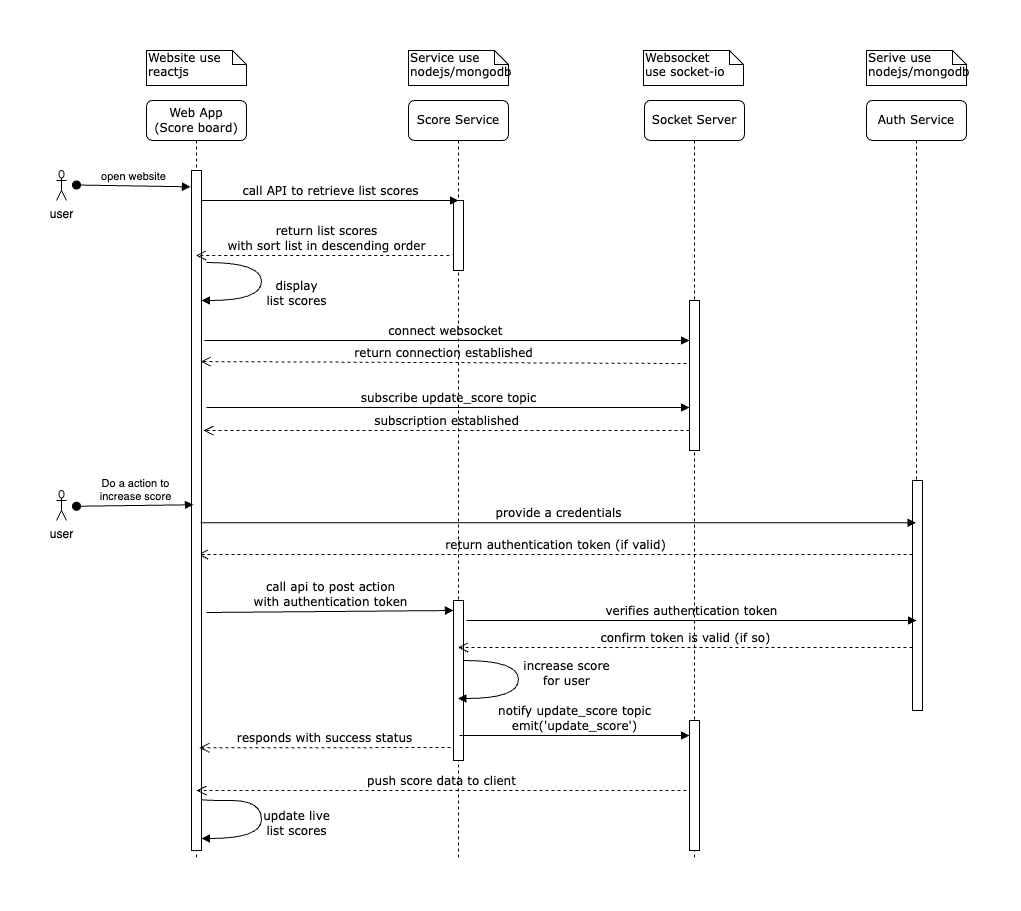

The diagram above was exported from draw.io. Its source (the exported page's mxGraphModel, read from the mxfile embedded in the PNG):
<mxGraphModel dx="978" dy="650" grid="1" gridSize="10" guides="1" tooltips="1" connect="1" arrows="1" fold="1" page="1" pageScale="1" pageWidth="1100" pageHeight="850" background="none" math="0" shadow="0">
  <root>
    <mxCell id="0" />
    <mxCell id="1" parent="0" />
    <mxCell id="7baba1c4bc27f4b0-3" value="Score Service" style="shape=umlLifeline;perimeter=lifelinePerimeter;whiteSpace=wrap;html=1;container=1;collapsible=0;recursiveResize=0;outlineConnect=0;rounded=1;shadow=0;comic=0;labelBackgroundColor=none;strokeWidth=1;fontFamily=Verdana;fontSize=12;align=center;" parent="1" vertex="1">
      <mxGeometry x="362" y="80" width="100" height="760" as="geometry" />
    </mxCell>
    <mxCell id="7baba1c4bc27f4b0-13" value="" style="html=1;points=[];perimeter=orthogonalPerimeter;rounded=0;shadow=0;comic=0;labelBackgroundColor=none;strokeWidth=1;fontFamily=Verdana;fontSize=12;align=center;" parent="7baba1c4bc27f4b0-3" vertex="1">
      <mxGeometry x="45" y="100" width="10" height="70" as="geometry" />
    </mxCell>
    <mxCell id="n1MBme_zUy1jjWMNawWY-13" value="" style="html=1;points=[];perimeter=orthogonalPerimeter;rounded=0;shadow=0;comic=0;labelBackgroundColor=none;strokeWidth=1;fontFamily=Verdana;fontSize=12;align=center;" vertex="1" parent="7baba1c4bc27f4b0-3">
      <mxGeometry x="45" y="500" width="10" height="160" as="geometry" />
    </mxCell>
    <mxCell id="n1MBme_zUy1jjWMNawWY-18" value="increase score &lt;br&gt;for user" style="html=1;verticalAlign=bottom;endArrow=block;labelBackgroundColor=none;fontFamily=Verdana;fontSize=12;elbow=vertical;edgeStyle=orthogonalEdgeStyle;curved=1;exitX=1.038;exitY=0.345;exitPerimeter=0;" edge="1" parent="7baba1c4bc27f4b0-3" target="7baba1c4bc27f4b0-3">
      <mxGeometry x="0.1075" y="48" relative="1" as="geometry">
        <mxPoint x="55.003333333333444" y="560" as="sourcePoint" />
        <mxPoint x="60.003333333333444" y="598.3333333333334" as="targetPoint" />
        <Array as="points">
          <mxPoint x="110" y="560" />
          <mxPoint x="110" y="598" />
        </Array>
        <mxPoint as="offset" />
      </mxGeometry>
    </mxCell>
    <mxCell id="7baba1c4bc27f4b0-5" value="Socket Server" style="shape=umlLifeline;perimeter=lifelinePerimeter;whiteSpace=wrap;html=1;container=1;collapsible=0;recursiveResize=0;outlineConnect=0;rounded=1;shadow=0;comic=0;labelBackgroundColor=none;strokeWidth=1;fontFamily=Verdana;fontSize=12;align=center;" parent="1" vertex="1">
      <mxGeometry x="598" y="80" width="100" height="760" as="geometry" />
    </mxCell>
    <mxCell id="7baba1c4bc27f4b0-19" value="" style="html=1;points=[];perimeter=orthogonalPerimeter;rounded=0;shadow=0;comic=0;labelBackgroundColor=none;strokeWidth=1;fontFamily=Verdana;fontSize=12;align=center;" parent="7baba1c4bc27f4b0-5" vertex="1">
      <mxGeometry x="45" y="200" width="10" height="150" as="geometry" />
    </mxCell>
    <mxCell id="7baba1c4bc27f4b0-23" value="connect websocket&amp;nbsp;" style="html=1;verticalAlign=bottom;endArrow=block;labelBackgroundColor=none;fontFamily=Verdana;fontSize=12;" parent="7baba1c4bc27f4b0-5" edge="1">
      <mxGeometry relative="1" as="geometry">
        <mxPoint x="-440" y="240" as="sourcePoint" />
        <mxPoint x="45" y="240" as="targetPoint" />
      </mxGeometry>
    </mxCell>
    <mxCell id="n1MBme_zUy1jjWMNawWY-7" value="subscription established" style="html=1;verticalAlign=bottom;endArrow=open;dashed=1;endSize=8;labelBackgroundColor=none;fontFamily=Verdana;fontSize=12;entryX=0.9;entryY=0.383;entryDx=0;entryDy=0;entryPerimeter=0;" edge="1" parent="7baba1c4bc27f4b0-5">
      <mxGeometry relative="1" as="geometry">
        <mxPoint x="-441" y="330" as="targetPoint" />
        <mxPoint x="45" y="330" as="sourcePoint" />
      </mxGeometry>
    </mxCell>
    <mxCell id="n1MBme_zUy1jjWMNawWY-16" value="confirm token is valid (if so)" style="html=1;verticalAlign=bottom;endArrow=open;dashed=1;endSize=8;labelBackgroundColor=none;fontFamily=Verdana;fontSize=12;exitX=-0.2;exitY=0.54;exitDx=0;exitDy=0;exitPerimeter=0;" edge="1" parent="7baba1c4bc27f4b0-5" target="7baba1c4bc27f4b0-3">
      <mxGeometry relative="1" as="geometry">
        <mxPoint x="-178" y="547" as="targetPoint" />
        <mxPoint x="268" y="547" as="sourcePoint" />
      </mxGeometry>
    </mxCell>
    <mxCell id="n1MBme_zUy1jjWMNawWY-19" value="" style="html=1;points=[];perimeter=orthogonalPerimeter;rounded=0;shadow=0;comic=0;labelBackgroundColor=none;strokeWidth=1;fontFamily=Verdana;fontSize=12;align=center;" vertex="1" parent="7baba1c4bc27f4b0-5">
      <mxGeometry x="45" y="620" width="10" height="130" as="geometry" />
    </mxCell>
    <mxCell id="n1MBme_zUy1jjWMNawWY-20" value="notify update_score topic&lt;br&gt;emit('update_score')" style="html=1;verticalAlign=bottom;endArrow=block;labelBackgroundColor=none;fontFamily=Verdana;fontSize=12;" edge="1" parent="7baba1c4bc27f4b0-5">
      <mxGeometry relative="1" as="geometry">
        <mxPoint x="-185" y="635" as="sourcePoint" />
        <mxPoint x="45" y="635" as="targetPoint" />
      </mxGeometry>
    </mxCell>
    <mxCell id="7baba1c4bc27f4b0-6" value="Auth Service" style="shape=umlLifeline;perimeter=lifelinePerimeter;whiteSpace=wrap;html=1;container=1;collapsible=0;recursiveResize=0;outlineConnect=0;rounded=1;shadow=0;comic=0;labelBackgroundColor=none;strokeWidth=1;fontFamily=Verdana;fontSize=12;align=center;" parent="1" vertex="1">
      <mxGeometry x="820" y="80" width="100" height="580" as="geometry" />
    </mxCell>
    <mxCell id="n1MBme_zUy1jjWMNawWY-12" value="return authentication token (if valid)" style="html=1;verticalAlign=bottom;endArrow=open;dashed=1;endSize=8;labelBackgroundColor=none;fontFamily=Verdana;fontSize=12;exitX=-0.2;exitY=0.54;exitDx=0;exitDy=0;exitPerimeter=0;" edge="1" parent="7baba1c4bc27f4b0-6">
      <mxGeometry relative="1" as="geometry">
        <mxPoint x="-668.5" y="454" as="targetPoint" />
        <mxPoint x="46" y="454" as="sourcePoint" />
      </mxGeometry>
    </mxCell>
    <mxCell id="7baba1c4bc27f4b0-8" value="Web App&lt;br&gt;(Score board)" style="shape=umlLifeline;perimeter=lifelinePerimeter;whiteSpace=wrap;html=1;container=1;collapsible=0;recursiveResize=0;outlineConnect=0;rounded=1;shadow=0;comic=0;labelBackgroundColor=none;strokeWidth=1;fontFamily=Verdana;fontSize=12;align=center;" parent="1" vertex="1">
      <mxGeometry x="100" y="80" width="100" height="760" as="geometry" />
    </mxCell>
    <mxCell id="7baba1c4bc27f4b0-9" value="" style="html=1;points=[];perimeter=orthogonalPerimeter;rounded=0;shadow=0;comic=0;labelBackgroundColor=none;strokeWidth=1;fontFamily=Verdana;fontSize=12;align=center;" parent="7baba1c4bc27f4b0-8" vertex="1">
      <mxGeometry x="45" y="70" width="10" height="680" as="geometry" />
    </mxCell>
    <mxCell id="n1MBme_zUy1jjWMNawWY-22" value="display &lt;br&gt;list scores" style="html=1;verticalAlign=bottom;endArrow=block;labelBackgroundColor=none;fontFamily=Verdana;fontSize=12;elbow=vertical;edgeStyle=orthogonalEdgeStyle;curved=1;exitX=1.038;exitY=0.345;exitPerimeter=0;" edge="1" parent="7baba1c4bc27f4b0-8">
      <mxGeometry x="0.2157" y="36" relative="1" as="geometry">
        <mxPoint x="60.003333333333444" y="162" as="sourcePoint" />
        <mxPoint x="55" y="200" as="targetPoint" />
        <Array as="points">
          <mxPoint x="115" y="162" />
          <mxPoint x="115" y="200" />
        </Array>
        <mxPoint x="35" y="-26" as="offset" />
      </mxGeometry>
    </mxCell>
    <mxCell id="n1MBme_zUy1jjWMNawWY-24" value="update live&lt;br&gt;list scores" style="html=1;verticalAlign=bottom;endArrow=block;labelBackgroundColor=none;fontFamily=Verdana;fontSize=12;elbow=vertical;edgeStyle=orthogonalEdgeStyle;curved=1;exitX=1;exitY=0.925;exitPerimeter=0;exitDx=0;exitDy=0;" edge="1" parent="7baba1c4bc27f4b0-8" source="7baba1c4bc27f4b0-9">
      <mxGeometry x="0.2453" y="35" relative="1" as="geometry">
        <mxPoint x="60.003333333333444" y="700" as="sourcePoint" />
        <mxPoint x="55" y="738" as="targetPoint" />
        <Array as="points">
          <mxPoint x="55" y="700" />
          <mxPoint x="115" y="700" />
          <mxPoint x="115" y="738" />
        </Array>
        <mxPoint x="35" y="-33" as="offset" />
      </mxGeometry>
    </mxCell>
    <mxCell id="7baba1c4bc27f4b0-28" value="" style="html=1;points=[];perimeter=orthogonalPerimeter;rounded=0;shadow=0;comic=0;labelBackgroundColor=none;strokeWidth=1;fontFamily=Verdana;fontSize=12;align=center;" parent="1" vertex="1">
      <mxGeometry x="866" y="460" width="10" height="230" as="geometry" />
    </mxCell>
    <mxCell id="7baba1c4bc27f4b0-11" value="&lt;div&gt;call API to retrieve list scores&lt;/div&gt;" style="html=1;verticalAlign=bottom;endArrow=block;entryX=0.5;entryY=0;labelBackgroundColor=none;fontFamily=Verdana;fontSize=12;edgeStyle=elbowEdgeStyle;elbow=vertical;entryDx=0;entryDy=0;entryPerimeter=0;" parent="1" source="7baba1c4bc27f4b0-9" target="7baba1c4bc27f4b0-13" edge="1">
      <mxGeometry relative="1" as="geometry">
        <mxPoint x="220" y="190" as="sourcePoint" />
        <mxPoint x="285" y="180" as="targetPoint" />
      </mxGeometry>
    </mxCell>
    <mxCell id="7baba1c4bc27f4b0-40" value="Website use reactjs" style="shape=note;whiteSpace=wrap;html=1;size=14;verticalAlign=top;align=left;spacingTop=-6;rounded=0;shadow=0;comic=0;labelBackgroundColor=none;strokeWidth=1;fontFamily=Verdana;fontSize=12" parent="1" vertex="1">
      <mxGeometry x="100" y="30" width="100" height="35" as="geometry" />
    </mxCell>
    <mxCell id="7baba1c4bc27f4b0-42" value="Service use nodejs/mongodb" style="shape=note;whiteSpace=wrap;html=1;size=14;verticalAlign=top;align=left;spacingTop=-6;rounded=0;shadow=0;comic=0;labelBackgroundColor=none;strokeWidth=1;fontFamily=Verdana;fontSize=12" parent="1" vertex="1">
      <mxGeometry x="362" y="30" width="100" height="35" as="geometry" />
    </mxCell>
    <mxCell id="7baba1c4bc27f4b0-44" value="Websocket &lt;br&gt;use socket-io" style="shape=note;whiteSpace=wrap;html=1;size=14;verticalAlign=top;align=left;spacingTop=-6;rounded=0;shadow=0;comic=0;labelBackgroundColor=none;strokeWidth=1;fontFamily=Verdana;fontSize=12" parent="1" vertex="1">
      <mxGeometry x="597" y="30" width="100" height="35" as="geometry" />
    </mxCell>
    <mxCell id="7baba1c4bc27f4b0-45" value="Serive use nodejs/mongodb" style="shape=note;whiteSpace=wrap;html=1;size=14;verticalAlign=top;align=left;spacingTop=-6;rounded=0;shadow=0;comic=0;labelBackgroundColor=none;strokeWidth=1;fontFamily=Verdana;fontSize=12" parent="1" vertex="1">
      <mxGeometry x="820" y="30" width="100" height="35" as="geometry" />
    </mxCell>
    <mxCell id="n1MBme_zUy1jjWMNawWY-2" value="return list scores &lt;br&gt;with sort list in descending order" style="html=1;verticalAlign=bottom;endArrow=open;dashed=1;endSize=8;labelBackgroundColor=none;fontFamily=Verdana;fontSize=12;edgeStyle=elbowEdgeStyle;elbow=vertical;exitX=0;exitY=0.743;exitDx=0;exitDy=0;exitPerimeter=0;" edge="1" parent="1" source="7baba1c4bc27f4b0-13" target="7baba1c4bc27f4b0-8">
      <mxGeometry relative="1" as="geometry">
        <mxPoint x="160" y="235" as="targetPoint" />
        <Array as="points">
          <mxPoint x="385" y="235" />
          <mxPoint x="415" y="235" />
        </Array>
        <mxPoint x="440" y="234" as="sourcePoint" />
      </mxGeometry>
    </mxCell>
    <mxCell id="n1MBme_zUy1jjWMNawWY-3" value="user" style="shape=umlActor;verticalLabelPosition=bottom;verticalAlign=top;html=1;" vertex="1" parent="1">
      <mxGeometry x="10" y="150" width="10" height="30" as="geometry" />
    </mxCell>
    <mxCell id="n1MBme_zUy1jjWMNawWY-4" value="open website" style="html=1;verticalAlign=bottom;startArrow=oval;startFill=1;endArrow=block;startSize=8;curved=0;rounded=0;entryX=-0.1;entryY=0.024;entryDx=0;entryDy=0;entryPerimeter=0;" edge="1" parent="1" target="7baba1c4bc27f4b0-9">
      <mxGeometry x="0.0085" width="60" relative="1" as="geometry">
        <mxPoint x="30" y="164.5" as="sourcePoint" />
        <mxPoint x="140" y="165" as="targetPoint" />
        <mxPoint as="offset" />
      </mxGeometry>
    </mxCell>
    <mxCell id="n1MBme_zUy1jjWMNawWY-5" value="subscribe update_score topic" style="html=1;verticalAlign=bottom;endArrow=block;labelBackgroundColor=none;fontFamily=Verdana;fontSize=12;" edge="1" parent="1">
      <mxGeometry relative="1" as="geometry">
        <mxPoint x="160" y="387" as="sourcePoint" />
        <mxPoint x="643" y="387" as="targetPoint" />
      </mxGeometry>
    </mxCell>
    <mxCell id="n1MBme_zUy1jjWMNawWY-6" value="return connection&amp;nbsp;established" style="html=1;verticalAlign=bottom;endArrow=open;dashed=1;endSize=8;labelBackgroundColor=none;fontFamily=Verdana;fontSize=12;entryX=0.9;entryY=0.281;entryDx=0;entryDy=0;entryPerimeter=0;" edge="1" parent="1" target="7baba1c4bc27f4b0-9">
      <mxGeometry relative="1" as="geometry">
        <mxPoint x="160" y="343" as="targetPoint" />
        <mxPoint x="640" y="343" as="sourcePoint" />
      </mxGeometry>
    </mxCell>
    <mxCell id="n1MBme_zUy1jjWMNawWY-9" value="user" style="shape=umlActor;verticalLabelPosition=bottom;verticalAlign=top;html=1;" vertex="1" parent="1">
      <mxGeometry x="10" y="470" width="10" height="30" as="geometry" />
    </mxCell>
    <mxCell id="n1MBme_zUy1jjWMNawWY-10" value="Do a action to &lt;br&gt;increase&amp;nbsp;score" style="html=1;verticalAlign=bottom;startArrow=oval;startFill=1;endArrow=block;startSize=8;curved=0;rounded=0;entryX=0.2;entryY=0.028;entryDx=0;entryDy=0;entryPerimeter=0;" edge="1" parent="1">
      <mxGeometry x="0.0085" width="60" relative="1" as="geometry">
        <mxPoint x="30" y="485.75" as="sourcePoint" />
        <mxPoint x="147" y="484.25" as="targetPoint" />
        <mxPoint as="offset" />
      </mxGeometry>
    </mxCell>
    <mxCell id="n1MBme_zUy1jjWMNawWY-11" value="provide a credentials" style="html=1;verticalAlign=bottom;endArrow=block;labelBackgroundColor=none;fontFamily=Verdana;fontSize=12;exitX=0.9;exitY=0.571;exitDx=0;exitDy=0;exitPerimeter=0;" edge="1" parent="1">
      <mxGeometry relative="1" as="geometry">
        <mxPoint x="154" y="502.28" as="sourcePoint" />
        <mxPoint x="869.5" y="502.28" as="targetPoint" />
      </mxGeometry>
    </mxCell>
    <mxCell id="n1MBme_zUy1jjWMNawWY-14" value="call api to post action &lt;br&gt;with authentication token" style="html=1;verticalAlign=bottom;endArrow=block;labelBackgroundColor=none;fontFamily=Verdana;fontSize=12;entryX=0;entryY=0.15;entryDx=0;entryDy=0;entryPerimeter=0;" edge="1" parent="1">
      <mxGeometry x="0.004" relative="1" as="geometry">
        <mxPoint x="160" y="592" as="sourcePoint" />
        <mxPoint x="407" y="590" as="targetPoint" />
        <mxPoint as="offset" />
      </mxGeometry>
    </mxCell>
    <mxCell id="n1MBme_zUy1jjWMNawWY-15" value="verifies authentication token" style="html=1;verticalAlign=bottom;endArrow=block;labelBackgroundColor=none;fontFamily=Verdana;fontSize=12;" edge="1" parent="1">
      <mxGeometry relative="1" as="geometry">
        <mxPoint x="420" y="600" as="sourcePoint" />
        <mxPoint x="870" y="600" as="targetPoint" />
      </mxGeometry>
    </mxCell>
    <mxCell id="n1MBme_zUy1jjWMNawWY-21" value="responds with success status" style="html=1;verticalAlign=bottom;endArrow=open;dashed=1;endSize=8;labelBackgroundColor=none;fontFamily=Verdana;fontSize=12;exitX=-0.3;exitY=0.919;exitDx=0;exitDy=0;exitPerimeter=0;entryX=0.8;entryY=0.849;entryDx=0;entryDy=0;entryPerimeter=0;" edge="1" parent="1" source="n1MBme_zUy1jjWMNawWY-13" target="7baba1c4bc27f4b0-9">
      <mxGeometry relative="1" as="geometry">
        <mxPoint x="160" y="730" as="targetPoint" />
        <mxPoint x="614" y="730" as="sourcePoint" />
        <mxPoint as="offset" />
      </mxGeometry>
    </mxCell>
    <mxCell id="n1MBme_zUy1jjWMNawWY-23" value="push score data to client" style="html=1;verticalAlign=bottom;endArrow=open;dashed=1;endSize=8;labelBackgroundColor=none;fontFamily=Verdana;fontSize=12;" edge="1" parent="1">
      <mxGeometry relative="1" as="geometry">
        <mxPoint x="150" y="770" as="targetPoint" />
        <mxPoint x="640" y="770" as="sourcePoint" />
      </mxGeometry>
    </mxCell>
  </root>
</mxGraphModel>